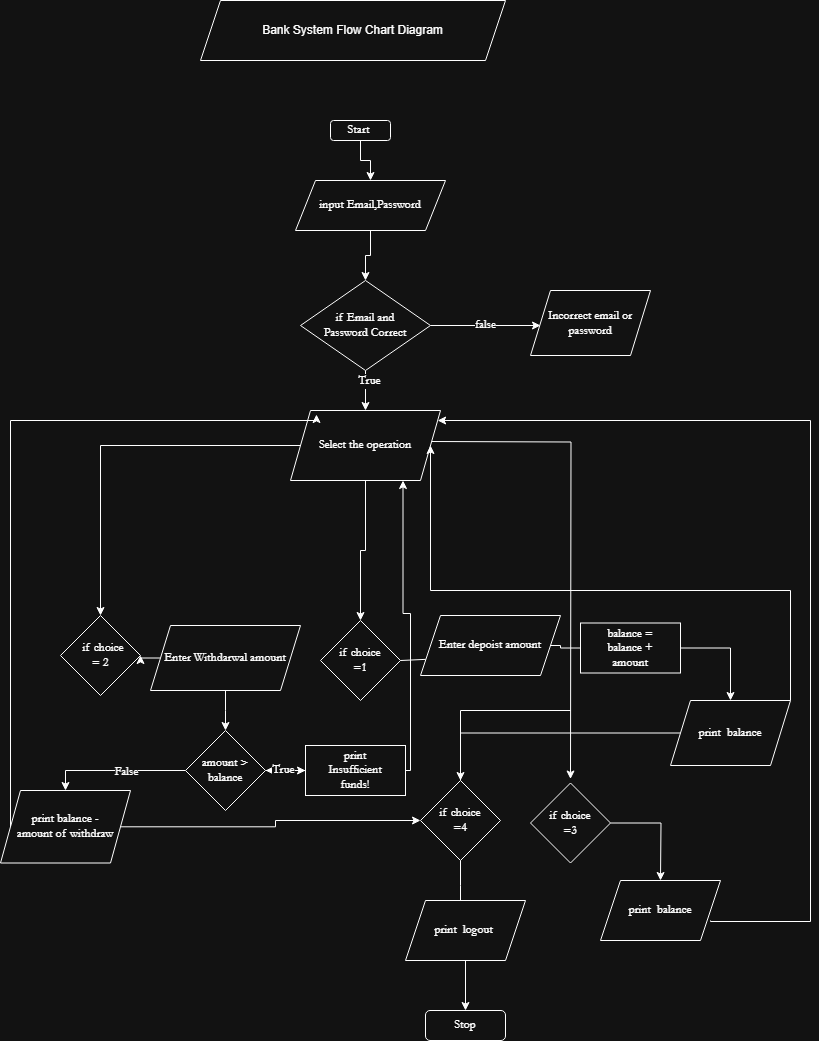

The diagram above was exported from draw.io. Its source (the exported page's mxGraphModel, read from the mxfile embedded in the PNG):
<mxGraphModel dx="1418" dy="1886" grid="1" gridSize="10" guides="1" tooltips="1" connect="1" arrows="1" fold="1" page="1" pageScale="1" pageWidth="850" pageHeight="1100" math="0" shadow="0">
  <root>
    <mxCell id="0" />
    <mxCell id="1" parent="0" />
    <mxCell id="P4ro-b4lT4jhlJJUWDjb-87" value="" style="group" parent="1" vertex="1" connectable="0">
      <mxGeometry x="10" y="110" width="810" height="920" as="geometry" />
    </mxCell>
    <mxCell id="P4ro-b4lT4jhlJJUWDjb-47" style="edgeStyle=orthogonalEdgeStyle;rounded=0;orthogonalLoop=1;jettySize=auto;html=1;exitX=0.5;exitY=1;exitDx=0;exitDy=0;fontSize=12;align=center;fontStyle=0;fontFamily=Garamond;labelBorderColor=none;spacing=15;" parent="P4ro-b4lT4jhlJJUWDjb-87" source="P4ro-b4lT4jhlJJUWDjb-3" target="P4ro-b4lT4jhlJJUWDjb-4" edge="1">
      <mxGeometry relative="1" as="geometry" />
    </mxCell>
    <mxCell id="P4ro-b4lT4jhlJJUWDjb-3" value="Start&amp;nbsp;" style="rounded=1;whiteSpace=wrap;html=1;fontSize=12;align=center;fontStyle=0;fontFamily=Garamond;labelBorderColor=none;spacing=15;" parent="P4ro-b4lT4jhlJJUWDjb-87" vertex="1">
      <mxGeometry x="330" width="60" height="20" as="geometry" />
    </mxCell>
    <mxCell id="P4ro-b4lT4jhlJJUWDjb-48" style="edgeStyle=orthogonalEdgeStyle;rounded=0;orthogonalLoop=1;jettySize=auto;html=1;entryX=0.5;entryY=0;entryDx=0;entryDy=0;fontSize=12;align=center;fontStyle=0;fontFamily=Garamond;labelBorderColor=none;spacing=15;" parent="P4ro-b4lT4jhlJJUWDjb-87" source="P4ro-b4lT4jhlJJUWDjb-4" target="P4ro-b4lT4jhlJJUWDjb-5" edge="1">
      <mxGeometry relative="1" as="geometry" />
    </mxCell>
    <mxCell id="P4ro-b4lT4jhlJJUWDjb-4" value="input Email,Password" style="shape=parallelogram;perimeter=parallelogramPerimeter;whiteSpace=wrap;html=1;fixedSize=1;fontSize=12;align=center;fontStyle=0;fontFamily=Garamond;labelBorderColor=none;spacing=15;" parent="P4ro-b4lT4jhlJJUWDjb-87" vertex="1">
      <mxGeometry x="295" y="60" width="150" height="50" as="geometry" />
    </mxCell>
    <mxCell id="P4ro-b4lT4jhlJJUWDjb-49" style="edgeStyle=orthogonalEdgeStyle;rounded=0;orthogonalLoop=1;jettySize=auto;html=1;exitX=0.5;exitY=1;exitDx=0;exitDy=0;fontSize=12;align=center;fontStyle=0;fontFamily=Garamond;labelBorderColor=none;spacing=15;" parent="P4ro-b4lT4jhlJJUWDjb-87" source="P4ro-b4lT4jhlJJUWDjb-5" target="P4ro-b4lT4jhlJJUWDjb-10" edge="1">
      <mxGeometry relative="1" as="geometry" />
    </mxCell>
    <mxCell id="P4ro-b4lT4jhlJJUWDjb-79" value="True" style="edgeLabel;html=1;align=center;verticalAlign=middle;resizable=0;points=[];fontSize=12;fontStyle=0;fontFamily=Garamond;labelBorderColor=none;spacing=15;" parent="P4ro-b4lT4jhlJJUWDjb-49" vertex="1" connectable="0">
      <mxGeometry x="-0.5" y="3" relative="1" as="geometry">
        <mxPoint as="offset" />
      </mxGeometry>
    </mxCell>
    <mxCell id="P4ro-b4lT4jhlJJUWDjb-83" value="false" style="edgeStyle=orthogonalEdgeStyle;rounded=0;orthogonalLoop=1;jettySize=auto;html=1;exitX=1;exitY=0.5;exitDx=0;exitDy=0;fontSize=12;align=center;fontStyle=0;fontFamily=Garamond;labelBorderColor=none;spacing=15;" parent="P4ro-b4lT4jhlJJUWDjb-87" source="P4ro-b4lT4jhlJJUWDjb-5" edge="1">
      <mxGeometry relative="1" as="geometry">
        <mxPoint x="540" y="205" as="targetPoint" />
      </mxGeometry>
    </mxCell>
    <mxCell id="P4ro-b4lT4jhlJJUWDjb-5" value="if Email and Password Correct" style="rhombus;whiteSpace=wrap;html=1;fontSize=12;align=center;fontStyle=0;fontFamily=Garamond;labelBorderColor=none;spacing=15;" parent="P4ro-b4lT4jhlJJUWDjb-87" vertex="1">
      <mxGeometry x="300" y="160" width="130" height="90" as="geometry" />
    </mxCell>
    <mxCell id="P4ro-b4lT4jhlJJUWDjb-54" style="edgeStyle=orthogonalEdgeStyle;rounded=0;orthogonalLoop=1;jettySize=auto;html=1;entryX=0.5;entryY=0;entryDx=0;entryDy=0;fontSize=12;align=center;fontStyle=0;fontFamily=Garamond;labelBorderColor=none;spacing=15;" parent="P4ro-b4lT4jhlJJUWDjb-87" source="P4ro-b4lT4jhlJJUWDjb-10" target="P4ro-b4lT4jhlJJUWDjb-23" edge="1">
      <mxGeometry relative="1" as="geometry" />
    </mxCell>
    <mxCell id="P4ro-b4lT4jhlJJUWDjb-56" style="edgeStyle=orthogonalEdgeStyle;rounded=0;orthogonalLoop=1;jettySize=auto;html=1;fontSize=12;align=center;fontStyle=0;fontFamily=Garamond;labelBorderColor=none;spacing=15;" parent="P4ro-b4lT4jhlJJUWDjb-87" source="P4ro-b4lT4jhlJJUWDjb-10" target="P4ro-b4lT4jhlJJUWDjb-12" edge="1">
      <mxGeometry relative="1" as="geometry" />
    </mxCell>
    <mxCell id="P4ro-b4lT4jhlJJUWDjb-58" style="edgeStyle=orthogonalEdgeStyle;rounded=0;orthogonalLoop=1;jettySize=auto;html=1;exitX=1;exitY=0.5;exitDx=0;exitDy=0;fontSize=12;align=center;fontStyle=0;fontFamily=Garamond;labelBorderColor=none;spacing=15;" parent="P4ro-b4lT4jhlJJUWDjb-87" edge="1">
      <mxGeometry relative="1" as="geometry">
        <mxPoint x="570" y="658.5" as="targetPoint" />
        <mxPoint x="430" y="321" as="sourcePoint" />
      </mxGeometry>
    </mxCell>
    <mxCell id="P4ro-b4lT4jhlJJUWDjb-10" value="Select the operation" style="shape=parallelogram;perimeter=parallelogramPerimeter;whiteSpace=wrap;html=1;fixedSize=1;fontSize=12;align=center;fontStyle=0;fontFamily=Garamond;labelBorderColor=none;spacing=15;" parent="P4ro-b4lT4jhlJJUWDjb-87" vertex="1">
      <mxGeometry x="290" y="290" width="150" height="70" as="geometry" />
    </mxCell>
    <mxCell id="P4ro-b4lT4jhlJJUWDjb-12" value="if choice =1" style="rhombus;whiteSpace=wrap;html=1;fontSize=12;align=center;fontStyle=0;fontFamily=Garamond;labelBorderColor=none;spacing=15;" parent="P4ro-b4lT4jhlJJUWDjb-87" vertex="1">
      <mxGeometry x="320" y="500" width="80" height="80" as="geometry" />
    </mxCell>
    <mxCell id="P4ro-b4lT4jhlJJUWDjb-29" style="edgeStyle=orthogonalEdgeStyle;rounded=0;orthogonalLoop=1;jettySize=auto;html=1;exitX=0;exitY=0.5;exitDx=0;exitDy=0;fontSize=12;align=center;fontStyle=0;fontFamily=Garamond;labelBorderColor=none;spacing=15;" parent="P4ro-b4lT4jhlJJUWDjb-87" source="P4ro-b4lT4jhlJJUWDjb-17" target="P4ro-b4lT4jhlJJUWDjb-28" edge="1">
      <mxGeometry relative="1" as="geometry" />
    </mxCell>
    <mxCell id="P4ro-b4lT4jhlJJUWDjb-53" style="edgeStyle=orthogonalEdgeStyle;rounded=0;orthogonalLoop=1;jettySize=auto;html=1;exitX=1;exitY=0.5;exitDx=0;exitDy=0;fontSize=12;align=center;fontStyle=0;fontFamily=Garamond;labelBorderColor=none;spacing=15;" parent="P4ro-b4lT4jhlJJUWDjb-87" source="P4ro-b4lT4jhlJJUWDjb-17" target="P4ro-b4lT4jhlJJUWDjb-19" edge="1">
      <mxGeometry relative="1" as="geometry" />
    </mxCell>
    <mxCell id="P4ro-b4lT4jhlJJUWDjb-17" value="balance = balance + amount" style="rounded=0;whiteSpace=wrap;html=1;fontSize=12;align=center;fontStyle=0;fontFamily=Garamond;labelBorderColor=none;spacing=15;" parent="P4ro-b4lT4jhlJJUWDjb-87" vertex="1">
      <mxGeometry x="580" y="502.5" width="100" height="50" as="geometry" />
    </mxCell>
    <mxCell id="P4ro-b4lT4jhlJJUWDjb-18" value="" style="endArrow=none;html=1;rounded=0;exitX=1;exitY=0.5;exitDx=0;exitDy=0;entryX=0;entryY=0.75;entryDx=0;entryDy=0;fontSize=12;align=center;fontStyle=0;fontFamily=Garamond;labelBorderColor=none;spacing=15;" parent="P4ro-b4lT4jhlJJUWDjb-87" source="P4ro-b4lT4jhlJJUWDjb-12" target="P4ro-b4lT4jhlJJUWDjb-28" edge="1">
      <mxGeometry width="50" height="50" relative="1" as="geometry">
        <mxPoint x="400" y="500" as="sourcePoint" />
        <mxPoint x="450" y="450" as="targetPoint" />
      </mxGeometry>
    </mxCell>
    <mxCell id="P4ro-b4lT4jhlJJUWDjb-78" style="edgeStyle=orthogonalEdgeStyle;rounded=0;orthogonalLoop=1;jettySize=auto;html=1;exitX=1;exitY=0;exitDx=0;exitDy=0;entryX=1;entryY=0.5;entryDx=0;entryDy=0;fontSize=12;align=center;fontStyle=0;fontFamily=Garamond;labelBorderColor=none;spacing=15;" parent="P4ro-b4lT4jhlJJUWDjb-87" source="P4ro-b4lT4jhlJJUWDjb-19" target="P4ro-b4lT4jhlJJUWDjb-10" edge="1">
      <mxGeometry relative="1" as="geometry" />
    </mxCell>
    <mxCell id="P4ro-b4lT4jhlJJUWDjb-85" style="edgeStyle=orthogonalEdgeStyle;rounded=0;orthogonalLoop=1;jettySize=auto;html=1;exitX=0;exitY=0.5;exitDx=0;exitDy=0;fontSize=12;align=center;fontStyle=0;fontFamily=Garamond;labelBorderColor=none;spacing=15;" parent="P4ro-b4lT4jhlJJUWDjb-87" source="P4ro-b4lT4jhlJJUWDjb-19" target="P4ro-b4lT4jhlJJUWDjb-66" edge="1">
      <mxGeometry relative="1" as="geometry" />
    </mxCell>
    <mxCell id="P4ro-b4lT4jhlJJUWDjb-19" value="&lt;span&gt;print&amp;nbsp; balance&lt;/span&gt;" style="shape=parallelogram;perimeter=parallelogramPerimeter;whiteSpace=wrap;html=1;fixedSize=1;fontSize=12;align=center;fontStyle=0;fontFamily=Garamond;labelBorderColor=none;spacing=15;" parent="P4ro-b4lT4jhlJJUWDjb-87" vertex="1">
      <mxGeometry x="670" y="580" width="120" height="65" as="geometry" />
    </mxCell>
    <mxCell id="P4ro-b4lT4jhlJJUWDjb-23" value="&lt;div&gt;&amp;nbsp; if choice = 2&lt;/div&gt;" style="rhombus;whiteSpace=wrap;html=1;fontSize=12;align=center;fontStyle=0;fontFamily=Garamond;labelBorderColor=none;spacing=15;" parent="P4ro-b4lT4jhlJJUWDjb-87" vertex="1">
      <mxGeometry x="60" y="495" width="80" height="80" as="geometry" />
    </mxCell>
    <mxCell id="P4ro-b4lT4jhlJJUWDjb-28" value="Enter depoist amount" style="shape=parallelogram;perimeter=parallelogramPerimeter;whiteSpace=wrap;html=1;fixedSize=1;fontSize=12;align=center;fontStyle=0;fontFamily=Garamond;labelBorderColor=none;spacing=15;" parent="P4ro-b4lT4jhlJJUWDjb-87" vertex="1">
      <mxGeometry x="420" y="495" width="140" height="60" as="geometry" />
    </mxCell>
    <mxCell id="P4ro-b4lT4jhlJJUWDjb-31" style="edgeStyle=orthogonalEdgeStyle;rounded=0;orthogonalLoop=1;jettySize=auto;html=1;exitX=0;exitY=0.5;exitDx=0;exitDy=0;entryX=1;entryY=0.5;entryDx=0;entryDy=0;fontSize=12;align=center;fontStyle=0;fontFamily=Garamond;labelBorderColor=none;spacing=15;" parent="P4ro-b4lT4jhlJJUWDjb-87" source="P4ro-b4lT4jhlJJUWDjb-30" target="P4ro-b4lT4jhlJJUWDjb-23" edge="1">
      <mxGeometry relative="1" as="geometry" />
    </mxCell>
    <mxCell id="P4ro-b4lT4jhlJJUWDjb-32" style="edgeStyle=orthogonalEdgeStyle;rounded=0;orthogonalLoop=1;jettySize=auto;html=1;exitX=0.5;exitY=1;exitDx=0;exitDy=0;fontSize=12;align=center;fontStyle=0;fontFamily=Garamond;labelBorderColor=none;spacing=15;" parent="P4ro-b4lT4jhlJJUWDjb-87" source="P4ro-b4lT4jhlJJUWDjb-30" edge="1">
      <mxGeometry relative="1" as="geometry">
        <mxPoint x="225" y="610" as="targetPoint" />
      </mxGeometry>
    </mxCell>
    <mxCell id="P4ro-b4lT4jhlJJUWDjb-30" value="Enter Withdarwal amount" style="shape=parallelogram;perimeter=parallelogramPerimeter;whiteSpace=wrap;html=1;fixedSize=1;fontSize=12;align=center;fontStyle=0;fontFamily=Garamond;labelBorderColor=none;spacing=15;" parent="P4ro-b4lT4jhlJJUWDjb-87" vertex="1">
      <mxGeometry x="150" y="505" width="150" height="65" as="geometry" />
    </mxCell>
    <mxCell id="P4ro-b4lT4jhlJJUWDjb-38" style="edgeStyle=orthogonalEdgeStyle;rounded=0;orthogonalLoop=1;jettySize=auto;html=1;exitX=1;exitY=0.5;exitDx=0;exitDy=0;entryX=0;entryY=0.5;entryDx=0;entryDy=0;fontSize=12;align=center;fontStyle=0;fontFamily=Garamond;labelBorderColor=none;spacing=15;" parent="P4ro-b4lT4jhlJJUWDjb-87" source="P4ro-b4lT4jhlJJUWDjb-35" target="P4ro-b4lT4jhlJJUWDjb-36" edge="1">
      <mxGeometry relative="1" as="geometry" />
    </mxCell>
    <mxCell id="P4ro-b4lT4jhlJJUWDjb-50" style="edgeStyle=orthogonalEdgeStyle;rounded=0;orthogonalLoop=1;jettySize=auto;html=1;exitX=0;exitY=0.5;exitDx=0;exitDy=0;entryX=0.5;entryY=0;entryDx=0;entryDy=0;fontSize=12;align=center;fontStyle=0;fontFamily=Garamond;labelBorderColor=none;spacing=15;" parent="P4ro-b4lT4jhlJJUWDjb-87" source="P4ro-b4lT4jhlJJUWDjb-35" target="P4ro-b4lT4jhlJJUWDjb-42" edge="1">
      <mxGeometry relative="1" as="geometry" />
    </mxCell>
    <mxCell id="P4ro-b4lT4jhlJJUWDjb-51" value="False" style="edgeLabel;html=1;align=center;verticalAlign=middle;resizable=0;points=[];fontSize=12;fontStyle=0;fontFamily=Garamond;labelBorderColor=none;spacing=15;" parent="P4ro-b4lT4jhlJJUWDjb-50" vertex="1" connectable="0">
      <mxGeometry x="-0.1429" y="1" relative="1" as="geometry">
        <mxPoint as="offset" />
      </mxGeometry>
    </mxCell>
    <mxCell id="P4ro-b4lT4jhlJJUWDjb-35" value="amount &amp;gt; balance" style="rhombus;whiteSpace=wrap;html=1;fontSize=12;align=center;fontStyle=0;fontFamily=Garamond;labelBorderColor=none;spacing=15;" parent="P4ro-b4lT4jhlJJUWDjb-87" vertex="1">
      <mxGeometry x="185" y="610" width="80" height="80" as="geometry" />
    </mxCell>
    <mxCell id="P4ro-b4lT4jhlJJUWDjb-39" value="" style="edgeStyle=orthogonalEdgeStyle;rounded=0;orthogonalLoop=1;jettySize=auto;html=1;fontSize=12;align=center;fontStyle=0;fontFamily=Garamond;labelBorderColor=none;spacing=15;" parent="P4ro-b4lT4jhlJJUWDjb-87" source="P4ro-b4lT4jhlJJUWDjb-36" target="P4ro-b4lT4jhlJJUWDjb-35" edge="1">
      <mxGeometry relative="1" as="geometry" />
    </mxCell>
    <mxCell id="P4ro-b4lT4jhlJJUWDjb-40" value="True" style="edgeLabel;html=1;align=center;verticalAlign=middle;resizable=0;points=[];fontSize=12;fontStyle=0;fontFamily=Garamond;labelBorderColor=none;spacing=15;" parent="P4ro-b4lT4jhlJJUWDjb-39" vertex="1" connectable="0">
      <mxGeometry x="0.15" y="-1" relative="1" as="geometry">
        <mxPoint as="offset" />
      </mxGeometry>
    </mxCell>
    <mxCell id="P4ro-b4lT4jhlJJUWDjb-73" style="edgeStyle=orthogonalEdgeStyle;rounded=0;orthogonalLoop=1;jettySize=auto;html=1;exitX=1;exitY=0.5;exitDx=0;exitDy=0;entryX=0.75;entryY=1;entryDx=0;entryDy=0;fontSize=12;align=center;fontStyle=0;fontFamily=Garamond;labelBorderColor=none;spacing=15;" parent="P4ro-b4lT4jhlJJUWDjb-87" source="P4ro-b4lT4jhlJJUWDjb-36" target="P4ro-b4lT4jhlJJUWDjb-10" edge="1">
      <mxGeometry relative="1" as="geometry">
        <Array as="points">
          <mxPoint x="410" y="650" />
          <mxPoint x="410" y="493" />
          <mxPoint x="403" y="493" />
        </Array>
      </mxGeometry>
    </mxCell>
    <mxCell id="P4ro-b4lT4jhlJJUWDjb-36" value="print Insufficient funds!" style="rounded=0;whiteSpace=wrap;html=1;fontSize=12;align=center;fontStyle=0;fontFamily=Garamond;labelBorderColor=none;spacing=15;" parent="P4ro-b4lT4jhlJJUWDjb-87" vertex="1">
      <mxGeometry x="305" y="625" width="100" height="50" as="geometry" />
    </mxCell>
    <mxCell id="P4ro-b4lT4jhlJJUWDjb-86" style="edgeStyle=orthogonalEdgeStyle;rounded=0;orthogonalLoop=1;jettySize=auto;html=1;fontSize=12;align=center;fontStyle=0;fontFamily=Garamond;labelBorderColor=none;spacing=15;" parent="P4ro-b4lT4jhlJJUWDjb-87" source="P4ro-b4lT4jhlJJUWDjb-42" target="P4ro-b4lT4jhlJJUWDjb-66" edge="1">
      <mxGeometry relative="1" as="geometry" />
    </mxCell>
    <mxCell id="P4ro-b4lT4jhlJJUWDjb-42" value="&lt;span&gt;print balance - amount of withdraw&lt;/span&gt;" style="shape=parallelogram;perimeter=parallelogramPerimeter;whiteSpace=wrap;html=1;fixedSize=1;fontSize=12;align=center;fontStyle=0;fontFamily=Garamond;labelBorderColor=none;spacing=15;" parent="P4ro-b4lT4jhlJJUWDjb-87" vertex="1">
      <mxGeometry y="670" width="130" height="72.5" as="geometry" />
    </mxCell>
    <mxCell id="P4ro-b4lT4jhlJJUWDjb-60" style="edgeStyle=orthogonalEdgeStyle;rounded=0;orthogonalLoop=1;jettySize=auto;html=1;exitX=1;exitY=0.5;exitDx=0;exitDy=0;fontSize=12;align=center;fontStyle=0;fontFamily=Garamond;labelBorderColor=none;spacing=15;" parent="P4ro-b4lT4jhlJJUWDjb-87" source="P4ro-b4lT4jhlJJUWDjb-59" edge="1">
      <mxGeometry relative="1" as="geometry">
        <mxPoint x="660" y="760" as="targetPoint" />
      </mxGeometry>
    </mxCell>
    <mxCell id="P4ro-b4lT4jhlJJUWDjb-59" value="if choice =3" style="rhombus;whiteSpace=wrap;html=1;fontSize=12;align=center;fontStyle=0;fontFamily=Garamond;labelBorderColor=none;spacing=15;" parent="P4ro-b4lT4jhlJJUWDjb-87" vertex="1">
      <mxGeometry x="530" y="662.5" width="80" height="80" as="geometry" />
    </mxCell>
    <mxCell id="P4ro-b4lT4jhlJJUWDjb-71" style="edgeStyle=orthogonalEdgeStyle;rounded=0;orthogonalLoop=1;jettySize=auto;html=1;exitX=1;exitY=0.5;exitDx=0;exitDy=0;fontSize=12;align=center;fontStyle=0;fontFamily=Garamond;labelBorderColor=none;spacing=15;" parent="P4ro-b4lT4jhlJJUWDjb-87" target="P4ro-b4lT4jhlJJUWDjb-10" edge="1">
      <mxGeometry relative="1" as="geometry">
        <mxPoint x="900" y="330" as="targetPoint" />
        <mxPoint x="710" y="800" as="sourcePoint" />
        <Array as="points">
          <mxPoint x="710" y="801" />
          <mxPoint x="810" y="801" />
          <mxPoint x="810" y="300" />
        </Array>
      </mxGeometry>
    </mxCell>
    <mxCell id="P4ro-b4lT4jhlJJUWDjb-61" value="&lt;span&gt;print&amp;nbsp; balance&lt;/span&gt;" style="shape=parallelogram;perimeter=parallelogramPerimeter;whiteSpace=wrap;html=1;fixedSize=1;fontSize=12;align=center;fontStyle=0;fontFamily=Garamond;labelBorderColor=none;spacing=15;" parent="P4ro-b4lT4jhlJJUWDjb-87" vertex="1">
      <mxGeometry x="600" y="760" width="120" height="60" as="geometry" />
    </mxCell>
    <mxCell id="P4ro-b4lT4jhlJJUWDjb-63" value="" style="endArrow=none;html=1;rounded=0;fontSize=12;align=center;fontStyle=0;fontFamily=Garamond;labelBorderColor=none;spacing=15;" parent="P4ro-b4lT4jhlJJUWDjb-87" edge="1">
      <mxGeometry width="50" height="50" relative="1" as="geometry">
        <mxPoint x="460" y="590" as="sourcePoint" />
        <mxPoint x="570" y="590" as="targetPoint" />
      </mxGeometry>
    </mxCell>
    <mxCell id="P4ro-b4lT4jhlJJUWDjb-65" value="" style="endArrow=none;html=1;rounded=0;fontSize=12;align=center;fontStyle=0;fontFamily=Garamond;labelBorderColor=none;spacing=15;" parent="P4ro-b4lT4jhlJJUWDjb-87" edge="1">
      <mxGeometry width="50" height="50" relative="1" as="geometry">
        <mxPoint x="460" y="660" as="sourcePoint" />
        <mxPoint x="460" y="590" as="targetPoint" />
      </mxGeometry>
    </mxCell>
    <mxCell id="P4ro-b4lT4jhlJJUWDjb-67" style="edgeStyle=orthogonalEdgeStyle;rounded=0;orthogonalLoop=1;jettySize=auto;html=1;fontSize=12;align=center;fontStyle=0;fontFamily=Garamond;labelBorderColor=none;spacing=15;" parent="P4ro-b4lT4jhlJJUWDjb-87" source="P4ro-b4lT4jhlJJUWDjb-66" edge="1">
      <mxGeometry relative="1" as="geometry">
        <mxPoint x="460" y="790" as="targetPoint" />
      </mxGeometry>
    </mxCell>
    <mxCell id="P4ro-b4lT4jhlJJUWDjb-66" value="if choice =4" style="rhombus;whiteSpace=wrap;html=1;fontSize=12;align=center;fontStyle=0;fontFamily=Garamond;labelBorderColor=none;spacing=15;" parent="P4ro-b4lT4jhlJJUWDjb-87" vertex="1">
      <mxGeometry x="420" y="660" width="80" height="80" as="geometry" />
    </mxCell>
    <mxCell id="P4ro-b4lT4jhlJJUWDjb-68" value="Stop" style="rounded=1;whiteSpace=wrap;html=1;fontSize=12;align=center;fontStyle=0;fontFamily=Garamond;labelBorderColor=none;spacing=15;" parent="P4ro-b4lT4jhlJJUWDjb-87" vertex="1">
      <mxGeometry x="425" y="890" width="80" height="30" as="geometry" />
    </mxCell>
    <mxCell id="P4ro-b4lT4jhlJJUWDjb-70" style="edgeStyle=orthogonalEdgeStyle;rounded=0;orthogonalLoop=1;jettySize=auto;html=1;exitX=0.5;exitY=1;exitDx=0;exitDy=0;fontSize=12;align=center;fontStyle=0;fontFamily=Garamond;labelBorderColor=none;spacing=15;" parent="P4ro-b4lT4jhlJJUWDjb-87" source="P4ro-b4lT4jhlJJUWDjb-69" target="P4ro-b4lT4jhlJJUWDjb-68" edge="1">
      <mxGeometry relative="1" as="geometry" />
    </mxCell>
    <mxCell id="P4ro-b4lT4jhlJJUWDjb-69" value="&lt;span&gt;print&amp;nbsp; logout&amp;nbsp;&lt;/span&gt;" style="shape=parallelogram;perimeter=parallelogramPerimeter;whiteSpace=wrap;html=1;fixedSize=1;fontSize=12;align=center;fontStyle=0;fontFamily=Garamond;labelBorderColor=none;spacing=15;" parent="P4ro-b4lT4jhlJJUWDjb-87" vertex="1">
      <mxGeometry x="405" y="780" width="120" height="60" as="geometry" />
    </mxCell>
    <mxCell id="P4ro-b4lT4jhlJJUWDjb-74" style="edgeStyle=orthogonalEdgeStyle;rounded=0;orthogonalLoop=1;jettySize=auto;html=1;exitX=0;exitY=0.5;exitDx=0;exitDy=0;entryX=0.173;entryY=0.057;entryDx=0;entryDy=0;entryPerimeter=0;fontSize=12;align=center;fontStyle=0;fontFamily=Garamond;labelBorderColor=none;spacing=15;" parent="P4ro-b4lT4jhlJJUWDjb-87" source="P4ro-b4lT4jhlJJUWDjb-42" target="P4ro-b4lT4jhlJJUWDjb-10" edge="1">
      <mxGeometry relative="1" as="geometry">
        <Array as="points">
          <mxPoint x="10" y="300" />
          <mxPoint x="316" y="300" />
        </Array>
      </mxGeometry>
    </mxCell>
    <mxCell id="P4ro-b4lT4jhlJJUWDjb-84" value="&lt;span&gt;Incorrect email or password&lt;/span&gt;" style="shape=parallelogram;perimeter=parallelogramPerimeter;whiteSpace=wrap;html=1;fixedSize=1;fontSize=12;align=center;fontStyle=0;fontFamily=Garamond;labelBorderColor=none;spacing=15;" parent="P4ro-b4lT4jhlJJUWDjb-87" vertex="1">
      <mxGeometry x="530" y="170" width="120" height="65" as="geometry" />
    </mxCell>
    <mxCell id="P4ro-b4lT4jhlJJUWDjb-89" value="Bank System Flow Chart Diagram" style="shape=parallelogram;perimeter=parallelogramPerimeter;whiteSpace=wrap;html=1;fixedSize=1;" parent="1" vertex="1">
      <mxGeometry x="210" y="-10" width="305" height="60" as="geometry" />
    </mxCell>
  </root>
</mxGraphModel>